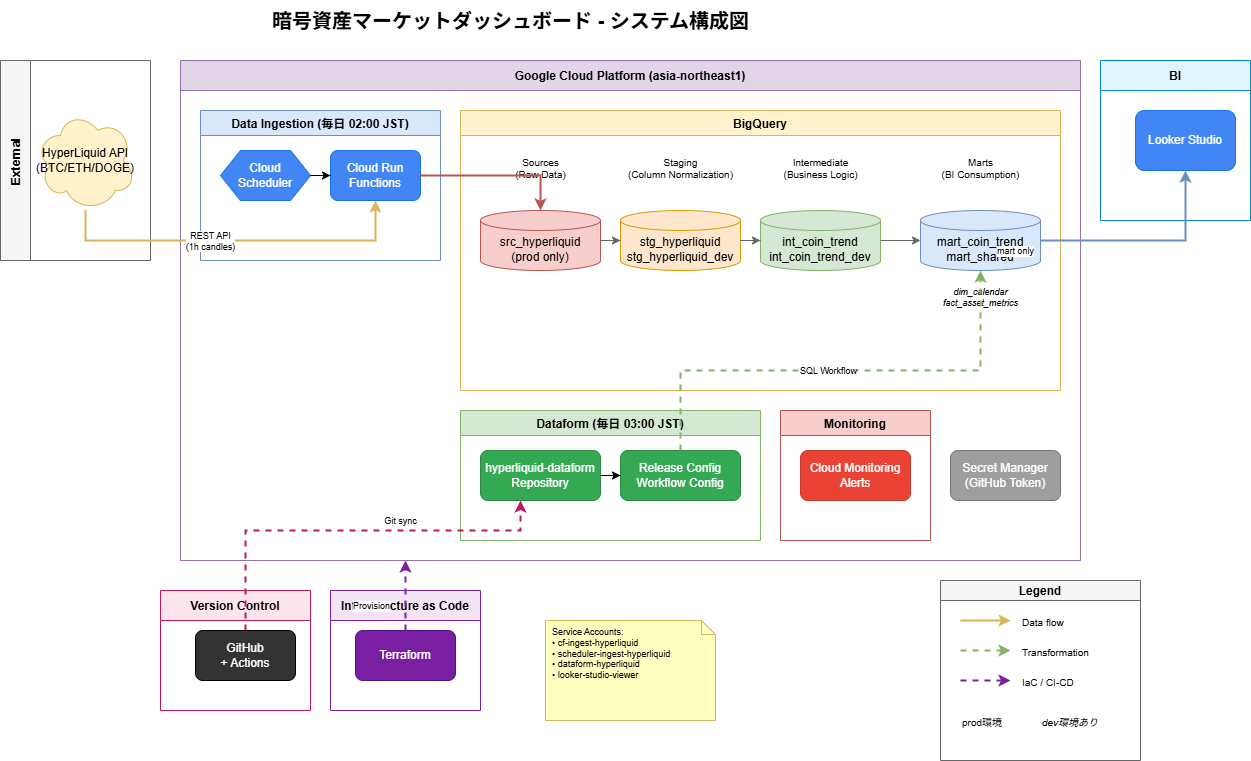

The diagram above was exported from draw.io. Its source (the exported page's mxGraphModel, read from the mxfile embedded in the PNG):
<mxGraphModel dx="308" dy="779" grid="1" gridSize="10" guides="1" tooltips="1" connect="1" arrows="1" fold="1" page="1" pageScale="1" pageWidth="1169" pageHeight="827" math="0" shadow="0">
  <root>
    <mxCell id="0" />
    <mxCell id="1" parent="0" />
    <mxCell id="title" value="暗号資産マーケットダッシュボード - システム構成図" style="text;html=1;strokeColor=none;fillColor=none;align=center;verticalAlign=middle;fontSize=20;fontStyle=1" parent="1" vertex="1">
      <mxGeometry x="300" y="20" width="500" height="40" as="geometry" />
    </mxCell>
    <mxCell id="group_external" value="External" style="swimlane;horizontal=0;startSize=30;fillColor=#f5f5f5;strokeColor=#666666;" parent="1" vertex="1">
      <mxGeometry x="40" y="80" width="150" height="200" as="geometry" />
    </mxCell>
    <mxCell id="hyperliquid" value="HyperLiquid API&#10;(BTC/ETH/DOGE)" style="shape=cloud;whiteSpace=wrap;html=1;fillColor=#fff2cc;strokeColor=#d6b656;" parent="group_external" vertex="1">
      <mxGeometry x="35" y="50" width="100" height="100" as="geometry" />
    </mxCell>
    <mxCell id="group_gcp" value="Google Cloud Platform (asia-northeast1)" style="swimlane;startSize=30;fillColor=#e1d5e7;strokeColor=#9673a6;" parent="1" vertex="1">
      <mxGeometry x="220" y="80" width="900" height="500" as="geometry" />
    </mxCell>
    <mxCell id="group_ingest" value="Data Ingestion (毎日 02:00 JST)" style="swimlane;startSize=25;fillColor=#dae8fc;strokeColor=#6c8ebf;" parent="group_gcp" vertex="1">
      <mxGeometry x="20" y="50" width="240" height="150" as="geometry" />
    </mxCell>
    <mxCell id="scheduler" value="Cloud Scheduler" style="shape=hexagon;perimeter=hexagonPerimeter2;whiteSpace=wrap;html=1;fixedSize=1;fillColor=#4285f4;strokeColor=#1a73e8;fontColor=#ffffff;" parent="group_ingest" vertex="1">
      <mxGeometry x="20" y="40" width="90" height="50" as="geometry" />
    </mxCell>
    <mxCell id="functions" value="Cloud Run&#10;Functions" style="rounded=1;whiteSpace=wrap;html=1;fillColor=#4285f4;strokeColor=#1a73e8;fontColor=#ffffff;" parent="group_ingest" vertex="1">
      <mxGeometry x="130" y="40" width="90" height="50" as="geometry" />
    </mxCell>
    <mxCell id="arrow_sched_func" style="edgeStyle=orthogonalEdgeStyle;rounded=0;orthogonalLoop=1;jettySize=auto;html=1;" parent="group_ingest" source="scheduler" target="functions" edge="1">
      <mxGeometry relative="1" as="geometry" />
    </mxCell>
    <mxCell id="group_bq" value="BigQuery" style="swimlane;startSize=25;fillColor=#fff2cc;strokeColor=#d6b656;" parent="group_gcp" vertex="1">
      <mxGeometry x="280" y="50" width="600" height="280" as="geometry" />
    </mxCell>
    <mxCell id="ds_sources" value="src_hyperliquid&#10;(prod only)" style="shape=cylinder3;whiteSpace=wrap;html=1;boundedLbl=1;backgroundOutline=1;size=10;fillColor=#f8cecc;strokeColor=#b85450;" parent="group_bq" vertex="1">
      <mxGeometry x="20" y="100" width="120" height="60" as="geometry" />
    </mxCell>
    <mxCell id="label_sources" value="Sources&#10;(Raw Data)" style="text;html=1;strokeColor=none;fillColor=none;align=center;fontSize=10;" parent="group_bq" vertex="1">
      <mxGeometry x="30" y="40" width="100" height="40" as="geometry" />
    </mxCell>
    <mxCell id="ds_staging" value="stg_hyperliquid&#10;stg_hyperliquid_dev" style="shape=cylinder3;whiteSpace=wrap;html=1;boundedLbl=1;backgroundOutline=1;size=10;fillColor=#ffe6cc;strokeColor=#d79b00;" parent="group_bq" vertex="1">
      <mxGeometry x="160" y="100" width="120" height="60" as="geometry" />
    </mxCell>
    <mxCell id="label_staging" value="Staging&#10;(Column Normalization)" style="text;html=1;strokeColor=none;fillColor=none;align=center;fontSize=10;" parent="group_bq" vertex="1">
      <mxGeometry x="160" y="40" width="120" height="40" as="geometry" />
    </mxCell>
    <mxCell id="ds_intermediate" value="int_coin_trend&#10;int_coin_trend_dev" style="shape=cylinder3;whiteSpace=wrap;html=1;boundedLbl=1;backgroundOutline=1;size=10;fillColor=#d5e8d4;strokeColor=#82b366;" parent="group_bq" vertex="1">
      <mxGeometry x="300" y="100" width="120" height="60" as="geometry" />
    </mxCell>
    <mxCell id="label_int" value="Intermediate&#10;(Business Logic)" style="text;html=1;strokeColor=none;fillColor=none;align=center;fontSize=10;" parent="group_bq" vertex="1">
      <mxGeometry x="300" y="40" width="120" height="40" as="geometry" />
    </mxCell>
    <mxCell id="ds_marts" value="mart_coin_trend&#10;mart_shared" style="shape=cylinder3;whiteSpace=wrap;html=1;boundedLbl=1;backgroundOutline=1;size=10;fillColor=#dae8fc;strokeColor=#6c8ebf;" parent="group_bq" vertex="1">
      <mxGeometry x="460" y="100" width="120" height="60" as="geometry" />
    </mxCell>
    <mxCell id="label_marts" value="Marts&#10;(BI Consumption)" style="text;html=1;strokeColor=none;fillColor=none;align=center;fontSize=10;" parent="group_bq" vertex="1">
      <mxGeometry x="460" y="40" width="120" height="40" as="geometry" />
    </mxCell>
    <mxCell id="arrow_src_stg" style="edgeStyle=orthogonalEdgeStyle;rounded=0;orthogonalLoop=1;jettySize=auto;html=1;strokeColor=#666666;" parent="group_bq" source="ds_sources" target="ds_staging" edge="1">
      <mxGeometry relative="1" as="geometry" />
    </mxCell>
    <mxCell id="arrow_stg_int" style="edgeStyle=orthogonalEdgeStyle;rounded=0;orthogonalLoop=1;jettySize=auto;html=1;strokeColor=#666666;" parent="group_bq" source="ds_staging" target="ds_intermediate" edge="1">
      <mxGeometry relative="1" as="geometry" />
    </mxCell>
    <mxCell id="arrow_int_mart" style="edgeStyle=orthogonalEdgeStyle;rounded=0;orthogonalLoop=1;jettySize=auto;html=1;strokeColor=#666666;" parent="group_bq" source="ds_intermediate" target="ds_marts" edge="1">
      <mxGeometry relative="1" as="geometry" />
    </mxCell>
    <mxCell id="tables_marts" value="dim_calendar&#10;fact_asset_metrics" style="text;html=1;strokeColor=none;fillColor=none;align=center;fontSize=9;fontStyle=2" parent="group_bq" vertex="1">
      <mxGeometry x="455" y="170" width="130" height="40" as="geometry" />
    </mxCell>
    <mxCell id="group_dataform" value="Dataform (毎日 03:00 JST)" style="swimlane;startSize=25;fillColor=#d5e8d4;strokeColor=#82b366;" parent="group_gcp" vertex="1">
      <mxGeometry x="280" y="350" width="300" height="130" as="geometry" />
    </mxCell>
    <mxCell id="dataform_repo" value="hyperliquid-dataform&#10;Repository" style="rounded=1;whiteSpace=wrap;html=1;fillColor=#34a853;strokeColor=#2d8b47;fontColor=#ffffff;" parent="group_dataform" vertex="1">
      <mxGeometry x="20" y="40" width="120" height="50" as="geometry" />
    </mxCell>
    <mxCell id="dataform_workflow" value="Release Config&#10;Workflow Config" style="rounded=1;whiteSpace=wrap;html=1;fillColor=#34a853;strokeColor=#2d8b47;fontColor=#ffffff;" parent="group_dataform" vertex="1">
      <mxGeometry x="160" y="40" width="120" height="50" as="geometry" />
    </mxCell>
    <mxCell id="arrow_df_rel" style="edgeStyle=orthogonalEdgeStyle;rounded=0;orthogonalLoop=1;jettySize=auto;html=1;" parent="group_dataform" source="dataform_repo" target="dataform_workflow" edge="1">
      <mxGeometry relative="1" as="geometry" />
    </mxCell>
    <mxCell id="group_monitoring" value="Monitoring" style="swimlane;startSize=25;fillColor=#f8cecc;strokeColor=#b85450;" parent="group_gcp" vertex="1">
      <mxGeometry x="600" y="350" width="150" height="130" as="geometry" />
    </mxCell>
    <mxCell id="monitoring" value="Cloud Monitoring&#10;Alerts" style="rounded=1;whiteSpace=wrap;html=1;fillColor=#ea4335;strokeColor=#c53929;fontColor=#ffffff;" parent="group_monitoring" vertex="1">
      <mxGeometry x="20" y="40" width="110" height="50" as="geometry" />
    </mxCell>
    <mxCell id="secrets" value="Secret Manager&#10;(GitHub Token)" style="rounded=1;whiteSpace=wrap;html=1;fillColor=#9e9e9e;strokeColor=#757575;fontColor=#ffffff;" parent="group_gcp" vertex="1">
      <mxGeometry x="770" y="390" width="110" height="50" as="geometry" />
    </mxCell>
    <mxCell id="group_bi" value="BI" style="swimlane;horizontal=1;startSize=30;fillColor=#e1f5fe;strokeColor=#0288d1;" parent="1" vertex="1">
      <mxGeometry x="1140" y="80" width="150" height="160" as="geometry" />
    </mxCell>
    <mxCell id="looker" value="Looker Studio" style="rounded=1;whiteSpace=wrap;html=1;fillColor=#4285f4;strokeColor=#1a73e8;fontColor=#ffffff;" parent="group_bi" vertex="1">
      <mxGeometry x="35" y="50" width="100" height="60" as="geometry" />
    </mxCell>
    <mxCell id="group_iac" value="Infrastructure as Code" style="swimlane;horizontal=1;startSize=30;fillColor=#f3e5f5;strokeColor=#7b1fa2;" parent="1" vertex="1">
      <mxGeometry x="370" y="610" width="150" height="120" as="geometry" />
    </mxCell>
    <mxCell id="terraform" value="Terraform" style="rounded=1;whiteSpace=wrap;html=1;fillColor=#7b1fa2;strokeColor=#4a148c;fontColor=#ffffff;" parent="group_iac" vertex="1">
      <mxGeometry x="25" y="40" width="100" height="50" as="geometry" />
    </mxCell>
    <mxCell id="group_github" value="Version Control" style="swimlane;horizontal=1;startSize=30;fillColor=#fce4ec;strokeColor=#c2185b;" parent="1" vertex="1">
      <mxGeometry x="200" y="610" width="150" height="120" as="geometry" />
    </mxCell>
    <mxCell id="github" value="GitHub&#10;+ Actions" style="rounded=1;whiteSpace=wrap;html=1;fillColor=#333333;strokeColor=#000000;fontColor=#ffffff;" parent="group_github" vertex="1">
      <mxGeometry x="35" y="40" width="100" height="50" as="geometry" />
    </mxCell>
    <mxCell id="arrow_api_func" value="" style="edgeStyle=orthogonalEdgeStyle;rounded=0;orthogonalLoop=1;jettySize=auto;html=1;strokeWidth=2;strokeColor=#d6b656;" parent="1" source="hyperliquid" target="functions" edge="1">
      <mxGeometry relative="1" as="geometry">
        <mxPoint x="190" y="180" as="sourcePoint" />
        <mxPoint x="360" y="180" as="targetPoint" />
        <Array as="points">
          <mxPoint x="125" y="260" />
          <mxPoint x="415" y="260" />
        </Array>
      </mxGeometry>
    </mxCell>
    <mxCell id="label_api" value="REST API&#10;(1h candles)" style="edgeLabel;html=1;align=center;verticalAlign=middle;resizable=0;points=[];fontSize=9;" parent="arrow_api_func" vertex="1" connectable="0">
      <mxGeometry x="-0.2" relative="1" as="geometry">
        <mxPoint x="10" as="offset" />
      </mxGeometry>
    </mxCell>
    <mxCell id="arrow_func_bq" value="" style="edgeStyle=orthogonalEdgeStyle;rounded=0;orthogonalLoop=1;jettySize=auto;html=1;strokeWidth=2;strokeColor=#b85450;" parent="1" source="functions" target="ds_sources" edge="1">
      <mxGeometry relative="1" as="geometry">
        <mxPoint x="480" y="195" as="sourcePoint" />
        <mxPoint x="560" y="230" as="targetPoint" />
      </mxGeometry>
    </mxCell>
    <mxCell id="arrow_df_bq" value="" style="edgeStyle=orthogonalEdgeStyle;rounded=0;orthogonalLoop=1;jettySize=auto;html=1;strokeWidth=2;strokeColor=#82b366;entryX=0.5;entryY=1;exitX=0.5;exitY=0;dashed=1;" parent="1" source="dataform_workflow" target="ds_marts" edge="1">
      <mxGeometry relative="1" as="geometry">
        <mxPoint x="780" y="430" as="sourcePoint" />
        <mxPoint x="780" y="350" as="targetPoint" />
        <Array as="points">
          <mxPoint x="780" y="390" />
          <mxPoint x="780" y="390" />
        </Array>
      </mxGeometry>
    </mxCell>
    <mxCell id="label_df_bq" value="SQL Workflow" style="edgeLabel;html=1;align=center;verticalAlign=middle;resizable=0;points=[];fontSize=9;" parent="arrow_df_bq" vertex="1" connectable="0">
      <mxGeometry x="-0.2" relative="1" as="geometry">
        <mxPoint x="35" as="offset" />
      </mxGeometry>
    </mxCell>
    <mxCell id="arrow_bq_looker" value="" style="edgeStyle=orthogonalEdgeStyle;rounded=0;orthogonalLoop=1;jettySize=auto;html=1;strokeWidth=2;strokeColor=#6c8ebf;" parent="1" source="ds_marts" target="looker" edge="1">
      <mxGeometry relative="1" as="geometry">
        <mxPoint x="730" y="260" as="sourcePoint" />
        <mxPoint x="180" y="420" as="targetPoint" />
        <Array as="points">
          <mxPoint x="1225" y="260" />
        </Array>
      </mxGeometry>
    </mxCell>
    <mxCell id="label_looker" value="mart only" style="edgeLabel;html=1;align=center;verticalAlign=middle;resizable=0;points=[];fontSize=9;" parent="arrow_bq_looker" vertex="1" connectable="0">
      <mxGeometry x="-0.5" relative="1" as="geometry">
        <mxPoint x="-80" y="10" as="offset" />
      </mxGeometry>
    </mxCell>
    <mxCell id="arrow_gh_df" value="" style="edgeStyle=orthogonalEdgeStyle;rounded=0;orthogonalLoop=1;jettySize=auto;html=1;strokeWidth=2;strokeColor=#c2185b;dashed=1;exitX=0.5;exitY=0;exitDx=0;exitDy=0;" parent="1" source="github" target="dataform_repo" edge="1">
      <mxGeometry relative="1" as="geometry">
        <mxPoint x="195" y="730" as="sourcePoint" />
        <mxPoint x="560" y="510" as="targetPoint" />
        <Array as="points">
          <mxPoint x="285" y="550" />
          <mxPoint x="560" y="550" />
        </Array>
      </mxGeometry>
    </mxCell>
    <mxCell id="label_gh_df" value="Git sync" style="edgeLabel;html=1;align=center;verticalAlign=middle;resizable=0;points=[];fontSize=9;" parent="arrow_gh_df" vertex="1" connectable="0">
      <mxGeometry x="0.5" relative="1" as="geometry">
        <mxPoint x="-50" y="-10" as="offset" />
      </mxGeometry>
    </mxCell>
    <mxCell id="arrow_tf_gcp" value="" style="edgeStyle=orthogonalEdgeStyle;rounded=0;orthogonalLoop=1;jettySize=auto;html=1;strokeWidth=2;strokeColor=#7b1fa2;dashed=1;entryX=0.25;entryY=1;entryDx=0;entryDy=0;" parent="1" source="terraform" target="group_gcp" edge="1">
      <mxGeometry relative="1" as="geometry">
        <mxPoint x="195" y="595" as="sourcePoint" />
        <mxPoint x="220" y="400" as="targetPoint" />
        <Array as="points">
          <mxPoint x="445" y="620" />
          <mxPoint x="445" y="620" />
        </Array>
      </mxGeometry>
    </mxCell>
    <mxCell id="label_tf" value="Provision" style="edgeLabel;html=1;align=center;verticalAlign=middle;resizable=0;points=[];fontSize=9;" parent="arrow_tf_gcp" vertex="1" connectable="0">
      <mxGeometry x="-0.3" relative="1" as="geometry">
        <mxPoint x="-35" as="offset" />
      </mxGeometry>
    </mxCell>
    <mxCell id="legend" value="Legend" style="swimlane;startSize=20;fillColor=#f5f5f5;strokeColor=#666666;" parent="1" vertex="1">
      <mxGeometry x="980" y="600" width="200" height="180" as="geometry" />
    </mxCell>
    <mxCell id="leg1" value="" style="endArrow=classic;html=1;strokeWidth=2;strokeColor=#d6b656;" parent="legend" edge="1">
      <mxGeometry width="50" height="50" relative="1" as="geometry">
        <mxPoint x="20" y="40" as="sourcePoint" />
        <mxPoint x="70" y="40" as="targetPoint" />
      </mxGeometry>
    </mxCell>
    <mxCell id="leg1_label" value="Data flow" style="text;html=1;strokeColor=none;fillColor=none;align=left;fontSize=10;" parent="legend" vertex="1">
      <mxGeometry x="80" y="30" width="100" height="20" as="geometry" />
    </mxCell>
    <mxCell id="leg2" value="" style="endArrow=classic;html=1;strokeWidth=2;strokeColor=#82b366;dashed=1;" parent="legend" edge="1">
      <mxGeometry width="50" height="50" relative="1" as="geometry">
        <mxPoint x="20" y="70" as="sourcePoint" />
        <mxPoint x="70" y="70" as="targetPoint" />
      </mxGeometry>
    </mxCell>
    <mxCell id="leg2_label" value="Transformation" style="text;html=1;strokeColor=none;fillColor=none;align=left;fontSize=10;" parent="legend" vertex="1">
      <mxGeometry x="80" y="60" width="100" height="20" as="geometry" />
    </mxCell>
    <mxCell id="leg3" value="" style="endArrow=classic;html=1;strokeWidth=2;strokeColor=#7b1fa2;dashed=1;" parent="legend" edge="1">
      <mxGeometry width="50" height="50" relative="1" as="geometry">
        <mxPoint x="20" y="100" as="sourcePoint" />
        <mxPoint x="70" y="100" as="targetPoint" />
      </mxGeometry>
    </mxCell>
    <mxCell id="leg3_label" value="IaC / CI-CD" style="text;html=1;strokeColor=none;fillColor=none;align=left;fontSize=10;" parent="legend" vertex="1">
      <mxGeometry x="80" y="90" width="100" height="20" as="geometry" />
    </mxCell>
    <mxCell id="leg4" value="prod環境" style="text;html=1;strokeColor=none;fillColor=none;align=left;fontSize=10;" parent="legend" vertex="1">
      <mxGeometry x="20" y="130" width="80" height="20" as="geometry" />
    </mxCell>
    <mxCell id="leg5" value="dev環境あり" style="text;html=1;strokeColor=none;fillColor=none;align=left;fontSize=10;fontStyle=2" parent="legend" vertex="1">
      <mxGeometry x="100" y="130" width="80" height="20" as="geometry" />
    </mxCell>
    <mxCell id="sa_note" value="Service Accounts:&#10;• cf-ingest-hyperliquid&#10;• scheduler-ingest-hyperliquid&#10;• dataform-hyperliquid&#10;• looker-studio-viewer" style="shape=note;whiteSpace=wrap;html=1;size=14;verticalAlign=top;align=left;spacingLeft=5;fillColor=#ffffc0;strokeColor=#d6b656;fontSize=9;" parent="1" vertex="1">
      <mxGeometry x="585" y="640" width="170" height="100" as="geometry" />
    </mxCell>
  </root>
</mxGraphModel>